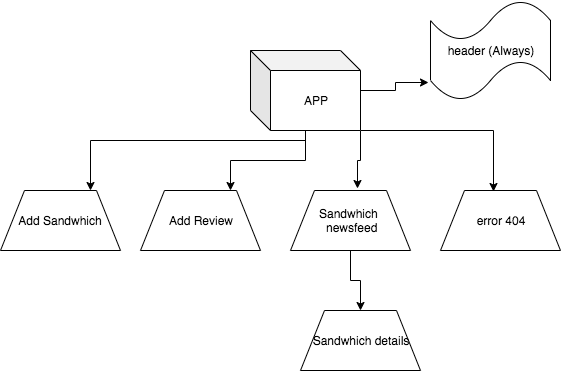

The diagram above was exported from draw.io. Its source (the exported page's mxGraphModel, read from the mxfile embedded in the PNG):
<mxGraphModel dx="706" dy="2125" grid="1" gridSize="10" guides="1" tooltips="1" connect="1" arrows="1" fold="1" page="1" pageScale="1" pageWidth="850" pageHeight="1100" math="0" shadow="0">
  <root>
    <mxCell id="0" />
    <mxCell id="1" parent="0" />
    <mxCell id="ueAeHfqHtCy5jYb9xfQu-3" style="edgeStyle=orthogonalEdgeStyle;rounded=0;orthogonalLoop=1;jettySize=auto;html=1;entryX=-0.017;entryY=0.82;entryDx=0;entryDy=0;entryPerimeter=0;" edge="1" parent="1" source="ueAeHfqHtCy5jYb9xfQu-1" target="ueAeHfqHtCy5jYb9xfQu-2">
      <mxGeometry relative="1" as="geometry" />
    </mxCell>
    <mxCell id="ueAeHfqHtCy5jYb9xfQu-10" style="edgeStyle=orthogonalEdgeStyle;rounded=0;orthogonalLoop=1;jettySize=auto;html=1;entryX=0.75;entryY=0;entryDx=0;entryDy=0;" edge="1" parent="1" source="ueAeHfqHtCy5jYb9xfQu-1" target="ueAeHfqHtCy5jYb9xfQu-5">
      <mxGeometry relative="1" as="geometry" />
    </mxCell>
    <mxCell id="ueAeHfqHtCy5jYb9xfQu-11" style="edgeStyle=orthogonalEdgeStyle;rounded=0;orthogonalLoop=1;jettySize=auto;html=1;entryX=0.75;entryY=0;entryDx=0;entryDy=0;" edge="1" parent="1" source="ueAeHfqHtCy5jYb9xfQu-1" target="ueAeHfqHtCy5jYb9xfQu-4">
      <mxGeometry relative="1" as="geometry">
        <Array as="points">
          <mxPoint x="120" y="100" />
        </Array>
      </mxGeometry>
    </mxCell>
    <mxCell id="ueAeHfqHtCy5jYb9xfQu-12" style="edgeStyle=orthogonalEdgeStyle;rounded=0;orthogonalLoop=1;jettySize=auto;html=1;entryX=0.558;entryY=-0.033;entryDx=0;entryDy=0;entryPerimeter=0;exitX=1;exitY=1;exitDx=0;exitDy=0;exitPerimeter=0;" edge="1" parent="1" source="ueAeHfqHtCy5jYb9xfQu-1" target="ueAeHfqHtCy5jYb9xfQu-7">
      <mxGeometry relative="1" as="geometry">
        <mxPoint x="460" y="110" as="sourcePoint" />
      </mxGeometry>
    </mxCell>
    <mxCell id="ueAeHfqHtCy5jYb9xfQu-13" style="edgeStyle=orthogonalEdgeStyle;rounded=0;orthogonalLoop=1;jettySize=auto;html=1;entryX=0.442;entryY=0.017;entryDx=0;entryDy=0;entryPerimeter=0;" edge="1" parent="1" source="ueAeHfqHtCy5jYb9xfQu-1" target="ueAeHfqHtCy5jYb9xfQu-6">
      <mxGeometry relative="1" as="geometry">
        <Array as="points">
          <mxPoint x="523" y="90" />
        </Array>
      </mxGeometry>
    </mxCell>
    <mxCell id="ueAeHfqHtCy5jYb9xfQu-1" value="APP" style="shape=cube;whiteSpace=wrap;html=1;boundedLbl=1;backgroundOutline=1;darkOpacity=0.05;darkOpacity2=0.1;" vertex="1" parent="1">
      <mxGeometry x="280" y="10" width="110" height="80" as="geometry" />
    </mxCell>
    <mxCell id="ueAeHfqHtCy5jYb9xfQu-2" value="header (Always)" style="shape=tape;whiteSpace=wrap;html=1;" vertex="1" parent="1">
      <mxGeometry x="460" y="-40" width="120" height="100" as="geometry" />
    </mxCell>
    <mxCell id="ueAeHfqHtCy5jYb9xfQu-4" value="Add Sandwhich" style="shape=trapezoid;perimeter=trapezoidPerimeter;whiteSpace=wrap;html=1;" vertex="1" parent="1">
      <mxGeometry x="30" y="150" width="120" height="60" as="geometry" />
    </mxCell>
    <mxCell id="ueAeHfqHtCy5jYb9xfQu-5" value="Add Review" style="shape=trapezoid;perimeter=trapezoidPerimeter;whiteSpace=wrap;html=1;" vertex="1" parent="1">
      <mxGeometry x="170" y="150" width="120" height="60" as="geometry" />
    </mxCell>
    <mxCell id="ueAeHfqHtCy5jYb9xfQu-6" value="error 404" style="shape=trapezoid;perimeter=trapezoidPerimeter;whiteSpace=wrap;html=1;" vertex="1" parent="1">
      <mxGeometry x="470" y="150" width="120" height="60" as="geometry" />
    </mxCell>
    <mxCell id="ueAeHfqHtCy5jYb9xfQu-14" style="edgeStyle=orthogonalEdgeStyle;rounded=0;orthogonalLoop=1;jettySize=auto;html=1;entryX=0.5;entryY=0;entryDx=0;entryDy=0;" edge="1" parent="1" source="ueAeHfqHtCy5jYb9xfQu-7" target="ueAeHfqHtCy5jYb9xfQu-8">
      <mxGeometry relative="1" as="geometry" />
    </mxCell>
    <mxCell id="ueAeHfqHtCy5jYb9xfQu-7" value="Sandwhich&amp;nbsp; &amp;nbsp;newsfeed" style="shape=trapezoid;perimeter=trapezoidPerimeter;whiteSpace=wrap;html=1;" vertex="1" parent="1">
      <mxGeometry x="320" y="150" width="120" height="60" as="geometry" />
    </mxCell>
    <mxCell id="ueAeHfqHtCy5jYb9xfQu-8" value="Sandwhich details" style="shape=trapezoid;perimeter=trapezoidPerimeter;whiteSpace=wrap;html=1;" vertex="1" parent="1">
      <mxGeometry x="330" y="270" width="120" height="60" as="geometry" />
    </mxCell>
  </root>
</mxGraphModel>